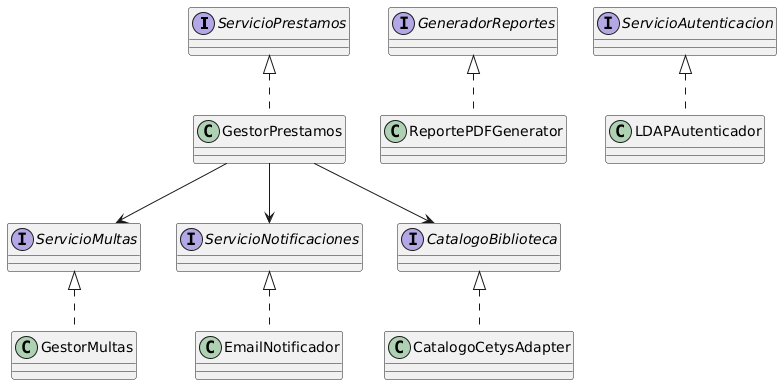

The diagram above was rendered by PlantUML. Its source (embedded in the PNG):
@startuml
interface ServicioPrestamos
interface ServicioMultas
interface ServicioNotificaciones
interface GeneradorReportes
interface ServicioAutenticacion
interface CatalogoBiblioteca

class GestorPrestamos implements ServicioPrestamos
class GestorMultas implements ServicioMultas
class EmailNotificador implements ServicioNotificaciones
class ReportePDFGenerator implements GeneradorReportes
class LDAPAutenticador implements ServicioAutenticacion
class CatalogoCetysAdapter implements CatalogoBiblioteca

GestorPrestamos --> ServicioMultas
GestorPrestamos --> ServicioNotificaciones
GestorPrestamos --> CatalogoBiblioteca
@enduml